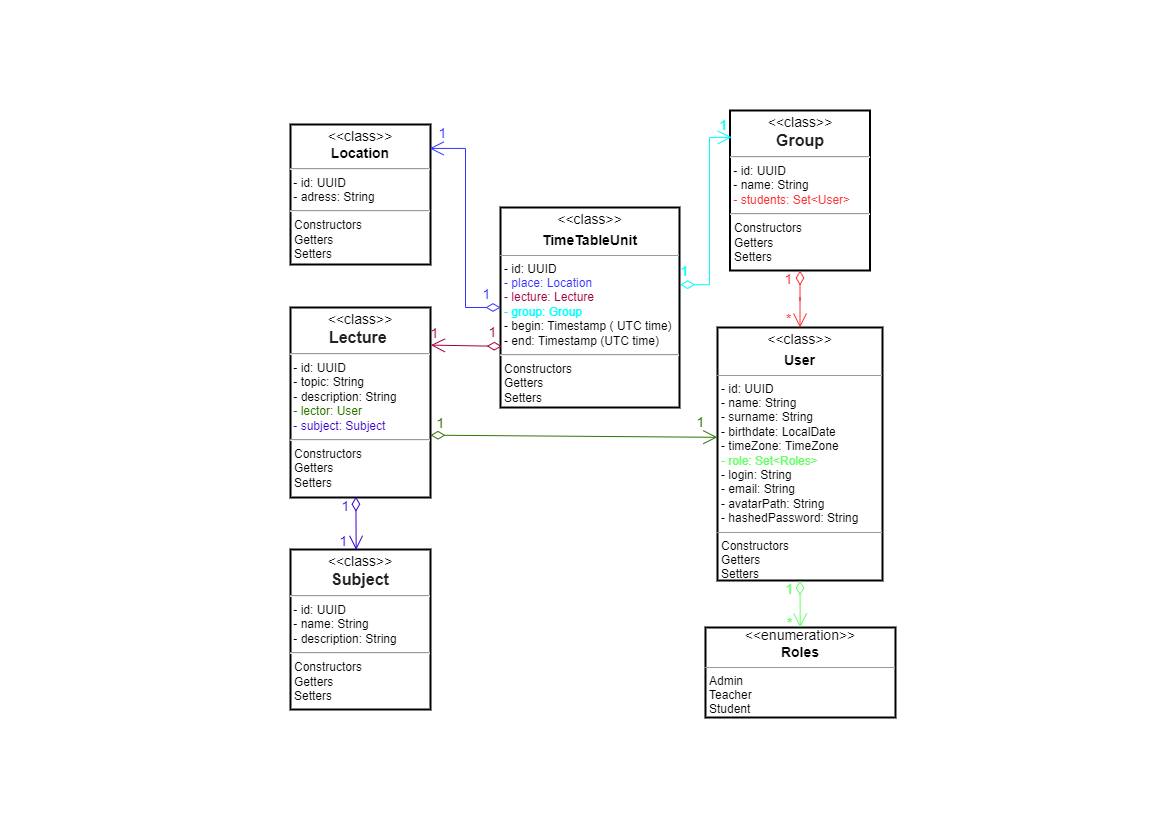

The diagram above was exported from draw.io. Its source (the exported page's mxGraphModel, read from the mxfile embedded in the PNG):
<mxGraphModel dx="620" dy="311" grid="1" gridSize="10" guides="1" tooltips="1" connect="1" arrows="1" fold="1" page="1" pageScale="1" pageWidth="1169" pageHeight="827" background="none" math="0" shadow="0">
  <root>
    <mxCell id="0" />
    <mxCell id="1" parent="0" />
    <mxCell id="5d2195bd80daf111-12" value="&lt;p style=&quot;margin: 4px 0px 0px; text-align: center; font-size: 14px;&quot;&gt;&lt;font style=&quot;font-size: 14px;&quot;&gt;&amp;lt;&amp;lt;class&amp;gt;&amp;gt;&lt;/font&gt;&lt;/p&gt;&lt;p style=&quot;margin: 4px 0px 0px; text-align: center; font-size: 14px;&quot;&gt;&lt;b style=&quot;&quot;&gt;&lt;font style=&quot;font-size: 14px;&quot;&gt;User&lt;/font&gt;&lt;/b&gt;&lt;/p&gt;&lt;hr size=&quot;1&quot;&gt;&lt;p style=&quot;margin:0px;margin-left:4px;&quot;&gt;- id: UUID&lt;/p&gt;&lt;p style=&quot;margin:0px;margin-left:4px;&quot;&gt;- name: String&lt;br&gt;- surname: String&lt;/p&gt;&lt;p style=&quot;margin:0px;margin-left:4px;&quot;&gt;- birthdate:&amp;nbsp;LocalDate&lt;/p&gt;&lt;p style=&quot;margin:0px;margin-left:4px;&quot;&gt;- timeZone: TimeZone&amp;nbsp;&lt;/p&gt;&lt;p style=&quot;margin: 0px 0px 0px 4px;&quot;&gt;&lt;font color=&quot;#66ff66&quot;&gt;- role: Set&amp;lt;Roles&amp;gt;&lt;/font&gt;&lt;/p&gt;&lt;p style=&quot;margin:0px;margin-left:4px;&quot;&gt;- login: String&lt;/p&gt;&lt;p style=&quot;margin:0px;margin-left:4px;&quot;&gt;- email: String&lt;/p&gt;&lt;p style=&quot;margin:0px;margin-left:4px;&quot;&gt;- avatarPath: String&lt;/p&gt;&lt;p style=&quot;margin:0px;margin-left:4px;&quot;&gt;- hashedPassword: String&lt;/p&gt;&lt;hr size=&quot;1&quot;&gt;&lt;p style=&quot;margin:0px;margin-left:4px;&quot;&gt;Constructors&lt;/p&gt;&lt;p style=&quot;margin:0px;margin-left:4px;&quot;&gt;Getters&lt;/p&gt;&lt;p style=&quot;margin:0px;margin-left:4px;&quot;&gt;Setters&lt;/p&gt;" style="verticalAlign=top;align=left;overflow=fill;fontSize=12;fontFamily=Helvetica;html=1;rounded=0;shadow=0;comic=0;labelBackgroundColor=none;strokeWidth=2;" parent="1" vertex="1">
      <mxGeometry x="717" y="327" width="165" height="253" as="geometry" />
    </mxCell>
    <mxCell id="tCqR7feV3Yc1K0IRLcwg-5" value="&lt;pre style=&quot;text-align: center; margin-top: 0px; margin-bottom: calc(var(--s-prose-spacing) + 0.4em); padding: var(--su12); border: 0px; font-variant-numeric: inherit; font-variant-east-asian: inherit; font-stretch: inherit; line-height: var(--lh-md); font-family: var(--ff-mono); vertical-align: baseline; box-sizing: inherit; width: auto; max-height: 600px; overflow: auto; background-color: var(--highlight-bg); border-radius: var(--br-md); overflow-wrap: normal; color: var(--highlight-color); position: relative; font-size: 14px;&quot;&gt;&lt;code style=&quot;margin: 0px; padding: 0px; border: 0px; font-style: inherit; font-variant: inherit; font-weight: inherit; font-stretch: inherit; line-height: inherit; font-family: var(--ff-mono); vertical-align: baseline; box-sizing: inherit; background-color: transparent; color: var(--black-800); border-radius: 0px;&quot;&gt;&lt;font style=&quot;font-size: 14px;&quot;&gt;&amp;lt;&amp;lt;enumeration&amp;gt;&amp;gt;&lt;/font&gt;&lt;/code&gt;&lt;/pre&gt;&lt;pre style=&quot;text-align: center; margin-top: 0px; margin-bottom: calc(var(--s-prose-spacing) + 0.4em); padding: var(--su12); border: 0px; font-variant-numeric: inherit; font-variant-east-asian: inherit; font-stretch: inherit; line-height: var(--lh-md); font-family: var(--ff-mono); vertical-align: baseline; box-sizing: inherit; width: auto; max-height: 600px; overflow: auto; background-color: var(--highlight-bg); border-radius: var(--br-md); overflow-wrap: normal; color: var(--highlight-color); position: relative; font-size: 14px;&quot;&gt;&lt;code style=&quot;margin: 0px; padding: 0px; border: 0px; font-style: inherit; font-variant: inherit; font-stretch: inherit; line-height: inherit; font-family: var(--ff-mono); vertical-align: baseline; box-sizing: inherit; background-color: transparent; color: var(--black-800); border-radius: 0px;&quot;&gt;&lt;b style=&quot;&quot;&gt;&lt;font style=&quot;font-size: 14px;&quot;&gt;Roles&lt;/font&gt;&lt;/b&gt;&lt;/code&gt;&lt;/pre&gt;&lt;hr size=&quot;1&quot;&gt;&lt;p style=&quot;margin:0px;margin-left:4px;&quot;&gt;&lt;/p&gt;&lt;p style=&quot;margin:0px;margin-left:4px;&quot;&gt;Admin&lt;/p&gt;&lt;p style=&quot;margin:0px;margin-left:4px;&quot;&gt;Teacher&lt;/p&gt;&lt;p style=&quot;margin:0px;margin-left:4px;&quot;&gt;Student&lt;/p&gt;" style="verticalAlign=top;align=left;overflow=fill;fontSize=12;fontFamily=Helvetica;html=1;rounded=0;shadow=0;comic=0;labelBackgroundColor=none;strokeWidth=2;strokeColor=#000000;" parent="1" vertex="1">
      <mxGeometry x="704.98" y="627" width="190" height="90" as="geometry" />
    </mxCell>
    <mxCell id="tCqR7feV3Yc1K0IRLcwg-9" value="&lt;p style=&quot;margin: 4px 0px 0px; text-align: center; font-size: 14px;&quot;&gt;&lt;font style=&quot;font-size: 14px;&quot;&gt;&amp;lt;&amp;lt;class&amp;gt;&amp;gt;&lt;/font&gt;&lt;/p&gt;&lt;div style=&quot;text-align: center;&quot;&gt;&lt;span style=&quot;background-color: initial; font-size: 14px;&quot;&gt;&lt;b&gt;Location&lt;/b&gt;&lt;/span&gt;&lt;/div&gt;&lt;hr&gt;&amp;nbsp;- id: UUID&lt;br&gt;&lt;span style=&quot;background-color: initial;&quot;&gt;&amp;nbsp;- adress: String&lt;/span&gt;&lt;br&gt;&lt;hr&gt;&lt;p style=&quot;margin:0px;margin-left:4px;&quot;&gt;&lt;/p&gt;&lt;p style=&quot;margin:0px;margin-left:4px;&quot;&gt;Constructors&lt;/p&gt;&lt;p style=&quot;margin:0px;margin-left:4px;&quot;&gt;Getters&lt;/p&gt;&lt;p style=&quot;margin:0px;margin-left:4px;&quot;&gt;Setters&lt;/p&gt;" style="verticalAlign=top;align=left;overflow=fill;fontSize=12;fontFamily=Helvetica;html=1;rounded=0;shadow=0;comic=0;labelBackgroundColor=none;strokeWidth=2;" parent="1" vertex="1">
      <mxGeometry x="290" y="124" width="140" height="140" as="geometry" />
    </mxCell>
    <mxCell id="tCqR7feV3Yc1K0IRLcwg-10" value="&lt;p style=&quot;margin: 4px 0px 0px; text-align: center; font-size: 14px;&quot;&gt;&lt;font style=&quot;font-size: 14px;&quot;&gt;&amp;lt;&amp;lt;class&amp;gt;&amp;gt;&lt;/font&gt;&lt;/p&gt;&lt;div style=&quot;text-align: center;&quot;&gt;&lt;span style=&quot;color: rgb(32, 33, 36); font-family: arial, sans-serif; font-size: 16px; text-align: start; background-color: rgb(255, 255, 255);&quot;&gt;&lt;b&gt;Lecture&amp;nbsp;&lt;/b&gt;&lt;/span&gt;&lt;br&gt;&lt;/div&gt;&lt;hr&gt;&amp;nbsp;- id: UUID&lt;br&gt;&lt;span style=&quot;background-color: initial;&quot;&gt;&amp;nbsp;- topic: String&lt;br&gt;&lt;/span&gt;&amp;nbsp;- description: String&lt;br&gt;&amp;nbsp;&lt;font color=&quot;#2d7600&quot;&gt;- lector: User&lt;/font&gt;&lt;br&gt;&amp;nbsp;&lt;font color=&quot;#3700cc&quot;&gt;- subject: Subject&lt;/font&gt;&lt;br&gt;&lt;hr&gt;&lt;p style=&quot;margin:0px;margin-left:4px;&quot;&gt;&lt;/p&gt;&lt;p style=&quot;margin:0px;margin-left:4px;&quot;&gt;Constructors&lt;/p&gt;&lt;p style=&quot;margin:0px;margin-left:4px;&quot;&gt;Getters&lt;/p&gt;&lt;p style=&quot;margin:0px;margin-left:4px;&quot;&gt;Setters&lt;/p&gt;" style="verticalAlign=top;align=left;overflow=fill;fontSize=12;fontFamily=Helvetica;html=1;rounded=0;shadow=0;comic=0;labelBackgroundColor=none;strokeWidth=2;" parent="1" vertex="1">
      <mxGeometry x="290" y="307" width="140" height="190" as="geometry" />
    </mxCell>
    <mxCell id="tCqR7feV3Yc1K0IRLcwg-11" value="&lt;p style=&quot;margin: 4px 0px 0px; text-align: center; font-size: 14px;&quot;&gt;&lt;font style=&quot;font-size: 14px;&quot;&gt;&amp;lt;&amp;lt;class&amp;gt;&amp;gt;&lt;/font&gt;&lt;/p&gt;&lt;div style=&quot;text-align: center;&quot;&gt;&lt;span style=&quot;color: rgb(32, 33, 36); font-family: arial, sans-serif; font-size: 16px; text-align: start; background-color: rgb(255, 255, 255);&quot;&gt;&lt;b&gt;Subject&lt;/b&gt;&lt;/span&gt;&lt;br&gt;&lt;/div&gt;&lt;hr&gt;&amp;nbsp;- id: UUID&lt;br&gt;&lt;span style=&quot;background-color: initial;&quot;&gt;&amp;nbsp;- name: String&lt;br&gt;&lt;/span&gt;&amp;nbsp;- description: String&lt;br&gt;&lt;hr&gt;&lt;p style=&quot;margin:0px;margin-left:4px;&quot;&gt;&lt;/p&gt;&lt;p style=&quot;margin:0px;margin-left:4px;&quot;&gt;Constructors&lt;/p&gt;&lt;p style=&quot;margin:0px;margin-left:4px;&quot;&gt;Getters&lt;/p&gt;&lt;p style=&quot;margin:0px;margin-left:4px;&quot;&gt;Setters&lt;/p&gt;" style="verticalAlign=top;align=left;overflow=fill;fontSize=12;fontFamily=Helvetica;html=1;rounded=0;shadow=0;comic=0;labelBackgroundColor=none;strokeWidth=2;" parent="1" vertex="1">
      <mxGeometry x="290" y="549" width="140" height="160" as="geometry" />
    </mxCell>
    <mxCell id="tCqR7feV3Yc1K0IRLcwg-12" value="&lt;p style=&quot;margin: 4px 0px 0px; text-align: center; font-size: 14px;&quot;&gt;&lt;font style=&quot;font-size: 14px;&quot;&gt;&amp;lt;&amp;lt;class&amp;gt;&amp;gt;&lt;/font&gt;&lt;/p&gt;&lt;div style=&quot;text-align: center;&quot;&gt;&lt;font face=&quot;arial, sans-serif&quot; color=&quot;#202124&quot;&gt;&lt;span style=&quot;font-size: 16px; background-color: rgb(255, 255, 255);&quot;&gt;&lt;b&gt;Group&lt;/b&gt;&lt;/span&gt;&lt;/font&gt;&lt;/div&gt;&lt;hr&gt;&amp;nbsp;- id: UUID&lt;br&gt;&lt;span style=&quot;background-color: initial;&quot;&gt;&amp;nbsp;- name: String&lt;br&gt;&lt;/span&gt;&amp;nbsp;&lt;font color=&quot;#ff3333&quot;&gt;- students: Set&amp;lt;User&amp;gt;&lt;/font&gt;&lt;br&gt;&lt;hr&gt;&lt;p style=&quot;margin:0px;margin-left:4px;&quot;&gt;&lt;/p&gt;&lt;p style=&quot;margin:0px;margin-left:4px;&quot;&gt;Constructors&lt;/p&gt;&lt;p style=&quot;margin:0px;margin-left:4px;&quot;&gt;Getters&lt;/p&gt;&lt;p style=&quot;margin:0px;margin-left:4px;&quot;&gt;Setters&lt;/p&gt;" style="verticalAlign=top;align=left;overflow=fill;fontSize=12;fontFamily=Helvetica;html=1;rounded=0;shadow=0;comic=0;labelBackgroundColor=none;strokeWidth=2;" parent="1" vertex="1">
      <mxGeometry x="729.5" y="110" width="140" height="160" as="geometry" />
    </mxCell>
    <mxCell id="tCqR7feV3Yc1K0IRLcwg-18" value="&lt;p style=&quot;margin: 4px 0px 0px; text-align: center; font-size: 14px;&quot;&gt;&lt;font style=&quot;font-size: 14px;&quot;&gt;&amp;lt;&amp;lt;class&amp;gt;&amp;gt;&lt;/font&gt;&lt;/p&gt;&lt;p style=&quot;margin: 4px 0px 0px; text-align: center; font-size: 14px;&quot;&gt;&lt;b&gt;TimeTableUnit&lt;/b&gt;&lt;/p&gt;&lt;hr size=&quot;1&quot;&gt;&lt;p style=&quot;margin:0px;margin-left:4px;&quot;&gt;- id: UUID&lt;/p&gt;&lt;p style=&quot;margin:0px;margin-left:4px;&quot;&gt;&lt;font color=&quot;#3333ff&quot;&gt;- place: Location&lt;/font&gt;&lt;br&gt;&lt;font color=&quot;#a50040&quot;&gt;- lecture: Lecture&lt;/font&gt;&lt;/p&gt;&lt;p style=&quot;margin:0px;margin-left:4px;&quot;&gt;&lt;font color=&quot;#00ffff&quot;&gt;- group:&amp;nbsp;Group&lt;/font&gt;&lt;/p&gt;&lt;p style=&quot;margin:0px;margin-left:4px;&quot;&gt;&lt;span style=&quot;background-color: initial;&quot;&gt;- begin: Timestamp ( UTC time)&lt;/span&gt;&lt;br&gt;&lt;/p&gt;&lt;p style=&quot;margin:0px;margin-left:4px;&quot;&gt;&lt;span style=&quot;background-color: initial;&quot;&gt;- end: Timestamp (UTC time)&lt;/span&gt;&lt;br&gt;&lt;/p&gt;&lt;hr&gt;&lt;p style=&quot;margin:0px;margin-left:4px;&quot;&gt;&lt;/p&gt;&lt;p style=&quot;margin:0px;margin-left:4px;&quot;&gt;Constructors&lt;/p&gt;&lt;p style=&quot;margin:0px;margin-left:4px;&quot;&gt;Getters&lt;/p&gt;&lt;p style=&quot;margin:0px;margin-left:4px;&quot;&gt;Setters&lt;/p&gt;" style="verticalAlign=top;align=left;overflow=fill;fontSize=12;fontFamily=Helvetica;html=1;rounded=0;shadow=0;comic=0;labelBackgroundColor=none;strokeWidth=2;" parent="1" vertex="1">
      <mxGeometry x="500" y="207" width="179" height="200" as="geometry" />
    </mxCell>
    <mxCell id="tCqR7feV3Yc1K0IRLcwg-39" value="" style="rounded=0;orthogonalLoop=1;jettySize=auto;html=1;fontSize=14;startArrow=diamondThin;startFill=0;strokeColor=#66FF66;endSize=12;startSize=12;exitX=0.5;exitY=1;exitDx=0;exitDy=0;endArrow=open;endFill=0;" parent="1" source="5d2195bd80daf111-12" target="tCqR7feV3Yc1K0IRLcwg-5" edge="1">
      <mxGeometry relative="1" as="geometry">
        <mxPoint x="897" y="480" as="sourcePoint" />
        <mxPoint x="799.5" y="350" as="targetPoint" />
      </mxGeometry>
    </mxCell>
    <mxCell id="tCqR7feV3Yc1K0IRLcwg-41" value="*" style="edgeLabel;html=1;align=center;verticalAlign=middle;resizable=0;points=[];fontSize=14;fontColor=#66FF66;labelBackgroundColor=none;rounded=0;" parent="tCqR7feV3Yc1K0IRLcwg-39" vertex="1" connectable="0">
      <mxGeometry relative="1" as="geometry">
        <mxPoint x="-11" y="19" as="offset" />
      </mxGeometry>
    </mxCell>
    <mxCell id="tCqR7feV3Yc1K0IRLcwg-40" value="1" style="edgeLabel;html=1;align=center;verticalAlign=middle;resizable=0;points=[];fontSize=14;fontColor=#66FF66;container=1;labelBackgroundColor=none;rounded=0;" parent="tCqR7feV3Yc1K0IRLcwg-39" vertex="1" connectable="0">
      <mxGeometry x="0.7944" y="1" relative="1" as="geometry">
        <mxPoint x="-12" y="-33" as="offset" />
      </mxGeometry>
    </mxCell>
    <mxCell id="tCqR7feV3Yc1K0IRLcwg-45" value="" style="rounded=0;orthogonalLoop=1;jettySize=auto;html=1;fontSize=14;startArrow=diamondThin;startFill=0;strokeColor=#00FFFF;endSize=12;startSize=12;endArrow=open;endFill=0;exitX=1.004;exitY=0.386;exitDx=0;exitDy=0;exitPerimeter=0;entryX=0.012;entryY=0.168;entryDx=0;entryDy=0;edgeStyle=orthogonalEdgeStyle;fontColor=#99FFFF;entryPerimeter=0;" parent="1" source="tCqR7feV3Yc1K0IRLcwg-18" target="tCqR7feV3Yc1K0IRLcwg-12" edge="1">
      <mxGeometry relative="1" as="geometry">
        <mxPoint x="772.5" y="267" as="sourcePoint" />
        <mxPoint x="690" y="167" as="targetPoint" />
        <Array as="points">
          <mxPoint x="709" y="284" />
          <mxPoint x="709" y="137" />
        </Array>
      </mxGeometry>
    </mxCell>
    <mxCell id="tCqR7feV3Yc1K0IRLcwg-46" value="1" style="edgeLabel;html=1;align=center;verticalAlign=middle;resizable=0;points=[];fontSize=14;fontColor=#00FFFF;labelBackgroundColor=none;rounded=0;" parent="tCqR7feV3Yc1K0IRLcwg-45" vertex="1" connectable="0">
      <mxGeometry x="0.7944" y="1" relative="1" as="geometry">
        <mxPoint x="-27" y="135" as="offset" />
      </mxGeometry>
    </mxCell>
    <mxCell id="tCqR7feV3Yc1K0IRLcwg-47" value="1" style="edgeLabel;html=1;align=center;verticalAlign=middle;resizable=0;points=[];fontSize=14;fontColor=#00FFFF;labelBackgroundColor=none;rounded=0;" parent="tCqR7feV3Yc1K0IRLcwg-45" vertex="1" connectable="0">
      <mxGeometry x="0.7944" y="1" relative="1" as="geometry">
        <mxPoint x="12" y="-11" as="offset" />
      </mxGeometry>
    </mxCell>
    <mxCell id="c7f3jUs5hBZ3THX55o8q-1" value="" style="rounded=0;orthogonalLoop=1;jettySize=auto;html=1;fontSize=14;startArrow=diamondThin;startFill=0;strokeColor=#3333FF;endSize=12;startSize=12;endArrow=open;endFill=0;entryX=0.994;entryY=0.171;entryDx=0;entryDy=0;edgeStyle=orthogonalEdgeStyle;fontColor=#99FFFF;entryPerimeter=0;" edge="1" parent="1" source="tCqR7feV3Yc1K0IRLcwg-18" target="tCqR7feV3Yc1K0IRLcwg-9">
      <mxGeometry relative="1" as="geometry">
        <mxPoint x="493.0000000000001" y="181.20000000000005" as="sourcePoint" />
        <mxPoint x="563.84" y="126.99999999999977" as="targetPoint" />
      </mxGeometry>
    </mxCell>
    <mxCell id="c7f3jUs5hBZ3THX55o8q-2" value="1" style="edgeLabel;html=1;align=center;verticalAlign=middle;resizable=0;points=[];fontSize=14;fontColor=#3333FF;labelBackgroundColor=none;rounded=0;" vertex="1" connectable="0" parent="c7f3jUs5hBZ3THX55o8q-1">
      <mxGeometry x="0.7944" y="1" relative="1" as="geometry">
        <mxPoint x="33" y="145" as="offset" />
      </mxGeometry>
    </mxCell>
    <mxCell id="c7f3jUs5hBZ3THX55o8q-3" value="1" style="edgeLabel;html=1;align=center;verticalAlign=middle;resizable=0;points=[];fontSize=14;fontColor=#3333FF;labelBackgroundColor=none;rounded=0;" vertex="1" connectable="0" parent="c7f3jUs5hBZ3THX55o8q-1">
      <mxGeometry x="0.7944" y="1" relative="1" as="geometry">
        <mxPoint x="-11" y="-16" as="offset" />
      </mxGeometry>
    </mxCell>
    <mxCell id="c7f3jUs5hBZ3THX55o8q-4" value="" style="rounded=0;orthogonalLoop=1;jettySize=auto;html=1;fontSize=14;startArrow=diamondThin;startFill=0;strokeColor=#3700CC;endSize=12;startSize=12;endArrow=open;endFill=0;fillColor=#6a00ff;entryX=0.469;entryY=0.002;entryDx=0;entryDy=0;entryPerimeter=0;exitX=0.467;exitY=0.996;exitDx=0;exitDy=0;exitPerimeter=0;" edge="1" parent="1" source="tCqR7feV3Yc1K0IRLcwg-10" target="tCqR7feV3Yc1K0IRLcwg-11">
      <mxGeometry relative="1" as="geometry">
        <mxPoint x="356" y="487" as="sourcePoint" />
        <mxPoint x="356" y="547" as="targetPoint" />
      </mxGeometry>
    </mxCell>
    <mxCell id="c7f3jUs5hBZ3THX55o8q-5" value="1" style="edgeLabel;html=1;align=center;verticalAlign=middle;resizable=0;points=[];fontSize=14;fontColor=#3700CC;labelBackgroundColor=none;rounded=0;" vertex="1" connectable="0" parent="c7f3jUs5hBZ3THX55o8q-4">
      <mxGeometry x="0.7944" y="1" relative="1" as="geometry">
        <mxPoint x="-12" y="-38" as="offset" />
      </mxGeometry>
    </mxCell>
    <mxCell id="c7f3jUs5hBZ3THX55o8q-6" value="1" style="edgeLabel;html=1;align=center;verticalAlign=middle;resizable=0;points=[];fontSize=14;fontColor=#3700CC;labelBackgroundColor=none;rounded=0;" vertex="1" connectable="0" parent="c7f3jUs5hBZ3THX55o8q-4">
      <mxGeometry x="0.7944" y="1" relative="1" as="geometry">
        <mxPoint x="-14" y="-3" as="offset" />
      </mxGeometry>
    </mxCell>
    <mxCell id="tCqR7feV3Yc1K0IRLcwg-15" value="" style="edgeStyle=orthogonalEdgeStyle;rounded=0;orthogonalLoop=1;jettySize=auto;html=1;fontSize=14;startArrow=diamondThin;startFill=0;strokeColor=#FF3333;endSize=12;startSize=12;endArrow=open;endFill=0;" parent="1" source="tCqR7feV3Yc1K0IRLcwg-12" target="5d2195bd80daf111-12" edge="1">
      <mxGeometry relative="1" as="geometry">
        <mxPoint x="772" y="300" as="sourcePoint" />
        <Array as="points" />
      </mxGeometry>
    </mxCell>
    <mxCell id="tCqR7feV3Yc1K0IRLcwg-17" value="1" style="edgeLabel;html=1;align=center;verticalAlign=middle;resizable=0;points=[];fontSize=14;fontColor=#FF3333;labelBackgroundColor=none;rounded=0;" parent="tCqR7feV3Yc1K0IRLcwg-15" vertex="1" connectable="0">
      <mxGeometry x="0.7944" y="1" relative="1" as="geometry">
        <mxPoint x="-13" y="-42" as="offset" />
      </mxGeometry>
    </mxCell>
    <mxCell id="tCqR7feV3Yc1K0IRLcwg-19" value="*" style="edgeLabel;html=1;align=center;verticalAlign=middle;resizable=0;points=[];fontSize=14;fontColor=#FF3333;labelBackgroundColor=none;rounded=0;" parent="tCqR7feV3Yc1K0IRLcwg-15" vertex="1" connectable="0">
      <mxGeometry x="0.7944" y="1" relative="1" as="geometry">
        <mxPoint x="-13" y="-2" as="offset" />
      </mxGeometry>
    </mxCell>
    <mxCell id="c7f3jUs5hBZ3THX55o8q-10" value="" style="rounded=0;orthogonalLoop=1;jettySize=auto;html=1;fontSize=14;startArrow=diamondThin;startFill=0;strokeColor=#A50040;endArrow=open;endFill=0;fontColor=#99FFFF;fillColor=#d80073;exitX=0.007;exitY=0.694;exitDx=0;exitDy=0;exitPerimeter=0;endSize=12;startSize=12;entryX=1.003;entryY=0.198;entryDx=0;entryDy=0;entryPerimeter=0;" edge="1" parent="1" source="tCqR7feV3Yc1K0IRLcwg-18" target="tCqR7feV3Yc1K0IRLcwg-10">
      <mxGeometry relative="1" as="geometry">
        <mxPoint x="503" y="317.02857142857147" as="sourcePoint" />
        <mxPoint x="470" y="347" as="targetPoint" />
      </mxGeometry>
    </mxCell>
    <mxCell id="c7f3jUs5hBZ3THX55o8q-11" value="1" style="edgeLabel;html=1;align=center;verticalAlign=middle;resizable=0;points=[];fontSize=14;fontColor=#A50040;labelBackgroundColor=none;rounded=0;" vertex="1" connectable="0" parent="c7f3jUs5hBZ3THX55o8q-10">
      <mxGeometry x="0.7944" y="1" relative="1" as="geometry">
        <mxPoint x="54" y="-14" as="offset" />
      </mxGeometry>
    </mxCell>
    <mxCell id="c7f3jUs5hBZ3THX55o8q-12" value="1" style="edgeLabel;html=1;align=center;verticalAlign=middle;resizable=0;points=[];fontSize=14;fontColor=#A50040;labelBackgroundColor=none;rounded=0;" vertex="1" connectable="0" parent="c7f3jUs5hBZ3THX55o8q-10">
      <mxGeometry x="0.7944" y="1" relative="1" as="geometry">
        <mxPoint x="-4" y="-13" as="offset" />
      </mxGeometry>
    </mxCell>
    <mxCell id="c7f3jUs5hBZ3THX55o8q-13" value="" style="rounded=0;orthogonalLoop=1;jettySize=auto;html=1;fontSize=14;startArrow=diamondThin;startFill=0;strokeColor=#2D7600;endArrow=open;endFill=0;fontColor=#99FFFF;fillColor=#60a917;endSize=12;startSize=12;entryX=-0.001;entryY=0.434;entryDx=0;entryDy=0;entryPerimeter=0;exitX=1;exitY=0.672;exitDx=0;exitDy=0;exitPerimeter=0;" edge="1" parent="1" source="tCqR7feV3Yc1K0IRLcwg-10" target="5d2195bd80daf111-12">
      <mxGeometry relative="1" as="geometry">
        <mxPoint x="431.53999999999996" y="435.56000000000006" as="sourcePoint" />
        <mxPoint x="715.6799999999998" y="435.25" as="targetPoint" />
      </mxGeometry>
    </mxCell>
    <mxCell id="c7f3jUs5hBZ3THX55o8q-14" value="1" style="edgeLabel;html=1;align=center;verticalAlign=middle;resizable=0;points=[];fontSize=14;fontColor=#2D7600;labelBackgroundColor=none;rounded=0;" vertex="1" connectable="0" parent="c7f3jUs5hBZ3THX55o8q-13">
      <mxGeometry x="0.7944" y="1" relative="1" as="geometry">
        <mxPoint x="13" y="-14" as="offset" />
      </mxGeometry>
    </mxCell>
    <mxCell id="c7f3jUs5hBZ3THX55o8q-15" value="1" style="edgeLabel;html=1;align=center;verticalAlign=middle;resizable=0;points=[];fontSize=14;fontColor=#2D7600;labelBackgroundColor=none;rounded=0;" vertex="1" connectable="0" parent="c7f3jUs5hBZ3THX55o8q-13">
      <mxGeometry x="0.7944" y="1" relative="1" as="geometry">
        <mxPoint x="-247" y="-13" as="offset" />
      </mxGeometry>
    </mxCell>
  </root>
</mxGraphModel>